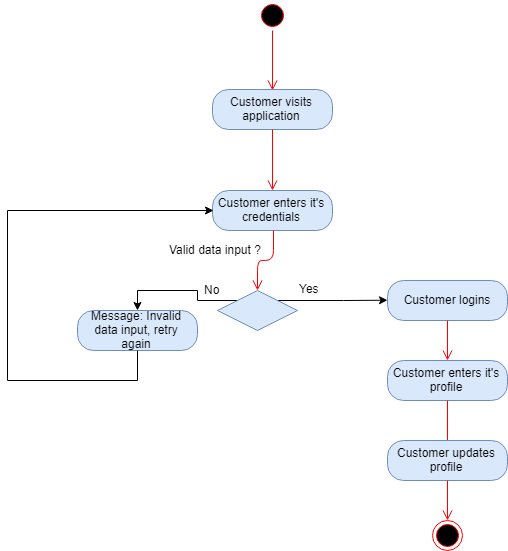

The diagram above was exported from draw.io. Its source (the exported page's mxGraphModel, read from the mxfile embedded in the PNG):
<mxGraphModel dx="1508" dy="772" grid="1" gridSize="10" guides="1" tooltips="1" connect="1" arrows="1" fold="1" page="1" pageScale="1" pageWidth="850" pageHeight="1100" math="0" shadow="0">
  <root>
    <mxCell id="0" />
    <mxCell id="1" parent="0" />
    <mxCell id="2" value="" style="ellipse;html=1;shape=startState;fillColor=#000000;strokeColor=#ff0000;" vertex="1" parent="1">
      <mxGeometry x="410" y="20" width="30" height="30" as="geometry" />
    </mxCell>
    <mxCell id="3" value="" style="edgeStyle=orthogonalEdgeStyle;html=1;verticalAlign=bottom;endArrow=open;endSize=8;strokeColor=#ff0000;" edge="1" source="2" parent="1">
      <mxGeometry relative="1" as="geometry">
        <mxPoint x="425" y="110" as="targetPoint" />
      </mxGeometry>
    </mxCell>
    <mxCell id="4" value="Customer visits application" style="rounded=1;whiteSpace=wrap;html=1;arcSize=40;fillColor=#dae8fc;strokeColor=#6c8ebf;" vertex="1" parent="1">
      <mxGeometry x="365" y="109" width="120" height="40" as="geometry" />
    </mxCell>
    <mxCell id="5" value="" style="edgeStyle=orthogonalEdgeStyle;html=1;verticalAlign=bottom;endArrow=open;endSize=8;strokeColor=#ff0000;" edge="1" source="4" parent="1">
      <mxGeometry relative="1" as="geometry">
        <mxPoint x="425" y="210" as="targetPoint" />
      </mxGeometry>
    </mxCell>
    <mxCell id="6" value="Customer enters it's credentials" style="rounded=1;whiteSpace=wrap;html=1;arcSize=40;fillColor=#dae8fc;strokeColor=#6c8ebf;" vertex="1" parent="1">
      <mxGeometry x="365" y="210" width="120" height="40" as="geometry" />
    </mxCell>
    <mxCell id="7" value="" style="edgeStyle=orthogonalEdgeStyle;html=1;verticalAlign=bottom;endArrow=open;endSize=8;strokeColor=#ff0000;entryX=0.5;entryY=0;entryDx=0;entryDy=0;" edge="1" source="6" target="10" parent="1">
      <mxGeometry relative="1" as="geometry">
        <mxPoint x="425" y="310" as="targetPoint" />
      </mxGeometry>
    </mxCell>
    <mxCell id="8" style="edgeStyle=orthogonalEdgeStyle;rounded=0;orthogonalLoop=1;jettySize=auto;html=1;exitX=0;exitY=0;exitDx=0;exitDy=0;entryX=0.5;entryY=0;entryDx=0;entryDy=0;" edge="1" source="10" target="12" parent="1">
      <mxGeometry relative="1" as="geometry" />
    </mxCell>
    <mxCell id="9" style="edgeStyle=orthogonalEdgeStyle;rounded=0;orthogonalLoop=1;jettySize=auto;html=1;exitX=1;exitY=0;exitDx=0;exitDy=0;" edge="1" source="10" parent="1">
      <mxGeometry relative="1" as="geometry">
        <mxPoint x="540" y="319.7058823529412" as="targetPoint" />
      </mxGeometry>
    </mxCell>
    <mxCell id="10" value="" style="rhombus;whiteSpace=wrap;html=1;fillColor=#dae8fc;strokeColor=#6c8ebf;" vertex="1" parent="1">
      <mxGeometry x="370" y="310" width="80" height="40" as="geometry" />
    </mxCell>
    <mxCell id="11" value="Valid data input ?" style="text;html=1;resizable=0;points=[];autosize=1;align=left;verticalAlign=top;spacingTop=-4;" vertex="1" parent="1">
      <mxGeometry x="320" y="260" width="110" height="20" as="geometry" />
    </mxCell>
    <mxCell id="12" value="Message: Invalid data input, retry again" style="rounded=1;whiteSpace=wrap;html=1;arcSize=40;fillColor=#dae8fc;strokeColor=#6c8ebf;" vertex="1" parent="1">
      <mxGeometry x="230" y="330" width="120" height="40" as="geometry" />
    </mxCell>
    <mxCell id="13" value="No" style="text;html=1;resizable=0;points=[];autosize=1;align=left;verticalAlign=top;spacingTop=-4;" vertex="1" parent="1">
      <mxGeometry x="355" y="300" width="30" height="20" as="geometry" />
    </mxCell>
    <mxCell id="14" value="" style="endArrow=none;html=1;entryX=0.5;entryY=1;entryDx=0;entryDy=0;" edge="1" target="12" parent="1">
      <mxGeometry width="50" height="50" relative="1" as="geometry">
        <mxPoint x="290" y="400" as="sourcePoint" />
        <mxPoint x="330" y="400" as="targetPoint" />
      </mxGeometry>
    </mxCell>
    <mxCell id="15" value="" style="endArrow=none;html=1;" edge="1" parent="1">
      <mxGeometry width="50" height="50" relative="1" as="geometry">
        <mxPoint x="160" y="400" as="sourcePoint" />
        <mxPoint x="290" y="400" as="targetPoint" />
      </mxGeometry>
    </mxCell>
    <mxCell id="16" value="" style="endArrow=none;html=1;" edge="1" parent="1">
      <mxGeometry width="50" height="50" relative="1" as="geometry">
        <mxPoint x="160" y="230" as="sourcePoint" />
        <mxPoint x="160" y="400" as="targetPoint" />
      </mxGeometry>
    </mxCell>
    <mxCell id="17" value="" style="endArrow=classic;html=1;entryX=0;entryY=0.5;entryDx=0;entryDy=0;" edge="1" target="6" parent="1">
      <mxGeometry width="50" height="50" relative="1" as="geometry">
        <mxPoint x="160" y="230" as="sourcePoint" />
        <mxPoint x="230" y="150" as="targetPoint" />
      </mxGeometry>
    </mxCell>
    <mxCell id="18" value="Customer logins" style="rounded=1;whiteSpace=wrap;html=1;arcSize=40;fillColor=#dae8fc;strokeColor=#6c8ebf;" vertex="1" parent="1">
      <mxGeometry x="540" y="300" width="120" height="40" as="geometry" />
    </mxCell>
    <mxCell id="19" value="" style="edgeStyle=orthogonalEdgeStyle;html=1;verticalAlign=bottom;endArrow=open;endSize=8;strokeColor=#ff0000;entryX=0.5;entryY=0;entryDx=0;entryDy=0;" edge="1" source="18" target="21" parent="1">
      <mxGeometry relative="1" as="geometry">
        <mxPoint x="610" y="410" as="targetPoint" />
      </mxGeometry>
    </mxCell>
    <mxCell id="20" value="Yes" style="text;html=1;resizable=0;points=[];autosize=1;align=left;verticalAlign=top;spacingTop=-4;" vertex="1" parent="1">
      <mxGeometry x="450" y="299" width="40" height="20" as="geometry" />
    </mxCell>
    <mxCell id="21" value="Customer enters it's profile" style="rounded=1;whiteSpace=wrap;html=1;arcSize=40;fillColor=#dae8fc;strokeColor=#6c8ebf;" vertex="1" parent="1">
      <mxGeometry x="540" y="380" width="120" height="40" as="geometry" />
    </mxCell>
    <mxCell id="22" value="" style="edgeStyle=orthogonalEdgeStyle;html=1;verticalAlign=bottom;endArrow=open;endSize=8;strokeColor=#ff0000;" edge="1" source="21" parent="1">
      <mxGeometry relative="1" as="geometry">
        <mxPoint x="600" y="470" as="targetPoint" />
      </mxGeometry>
    </mxCell>
    <mxCell id="23" value="Customer updates profile" style="rounded=1;whiteSpace=wrap;html=1;arcSize=40;fillColor=#dae8fc;strokeColor=#6c8ebf;" vertex="1" parent="1">
      <mxGeometry x="540" y="460" width="120" height="40" as="geometry" />
    </mxCell>
    <mxCell id="24" value="" style="edgeStyle=orthogonalEdgeStyle;html=1;verticalAlign=bottom;endArrow=open;endSize=8;strokeColor=#ff0000;" edge="1" source="23" parent="1">
      <mxGeometry relative="1" as="geometry">
        <mxPoint x="600" y="540" as="targetPoint" />
      </mxGeometry>
    </mxCell>
    <mxCell id="25" value="" style="ellipse;html=1;shape=endState;fillColor=#000000;strokeColor=#ff0000;" vertex="1" parent="1">
      <mxGeometry x="585" y="540" width="30" height="30" as="geometry" />
    </mxCell>
  </root>
</mxGraphModel>